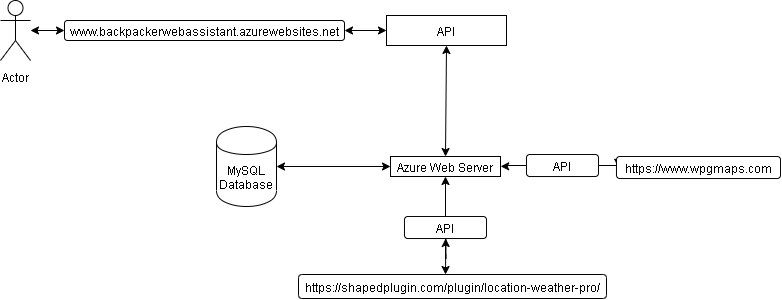

The diagram above was exported from draw.io. Its source (the exported page's mxGraphModel, read from the mxfile embedded in the PNG):
<mxGraphModel dx="1108" dy="512" grid="1" gridSize="2" guides="1" tooltips="1" connect="1" arrows="1" fold="1" page="1" pageScale="1" pageWidth="827" pageHeight="1169" math="0" shadow="0">
  <root>
    <mxCell id="WIyWlLk6GJQsqaUBKTNV-0" />
    <mxCell id="WIyWlLk6GJQsqaUBKTNV-1" parent="WIyWlLk6GJQsqaUBKTNV-0" />
    <mxCell id="p3UnIuYj0-bgNl2vP3uu-7" value="Azure Web Server" style="rounded=0;whiteSpace=wrap;html=1;" vertex="1" parent="WIyWlLk6GJQsqaUBKTNV-1">
      <mxGeometry x="436" y="294" width="110" height="20" as="geometry" />
    </mxCell>
    <mxCell id="WIyWlLk6GJQsqaUBKTNV-3" value="www.&lt;a href=&quot;http://backpackerwebassistant.azurewebsites.net/?fbclid=IwAR1TTu4k_cGdVkCEPwz3wAEDNgI4geqbWUl2XrhNR0siXP4zFmsN4D4k9NQ&quot;&gt;backpackerwebassistant.azurewebsites.net&lt;/a&gt;" style="rounded=1;whiteSpace=wrap;html=1;fontSize=12;glass=0;strokeWidth=1;shadow=0;" parent="WIyWlLk6GJQsqaUBKTNV-1" vertex="1">
      <mxGeometry x="110" y="158" width="280" height="20" as="geometry" />
    </mxCell>
    <mxCell id="p3UnIuYj0-bgNl2vP3uu-17" value="" style="edgeStyle=orthogonalEdgeStyle;rounded=0;orthogonalLoop=1;jettySize=auto;html=1;" edge="1" parent="WIyWlLk6GJQsqaUBKTNV-1" source="WIyWlLk6GJQsqaUBKTNV-11" target="p3UnIuYj0-bgNl2vP3uu-7">
      <mxGeometry relative="1" as="geometry" />
    </mxCell>
    <mxCell id="p3UnIuYj0-bgNl2vP3uu-26" value="" style="edgeStyle=orthogonalEdgeStyle;rounded=0;orthogonalLoop=1;jettySize=auto;html=1;" edge="1" parent="WIyWlLk6GJQsqaUBKTNV-1" source="WIyWlLk6GJQsqaUBKTNV-11">
      <mxGeometry relative="1" as="geometry">
        <mxPoint x="491" y="412" as="targetPoint" />
      </mxGeometry>
    </mxCell>
    <mxCell id="WIyWlLk6GJQsqaUBKTNV-11" value="API" style="rounded=1;whiteSpace=wrap;html=1;fontSize=12;glass=0;strokeWidth=1;shadow=0;" parent="WIyWlLk6GJQsqaUBKTNV-1" vertex="1">
      <mxGeometry x="450" y="354" width="82" height="22" as="geometry" />
    </mxCell>
    <mxCell id="p3UnIuYj0-bgNl2vP3uu-0" value="Actor" style="shape=umlActor;verticalLabelPosition=bottom;labelBackgroundColor=#ffffff;verticalAlign=top;html=1;outlineConnect=0;" vertex="1" parent="WIyWlLk6GJQsqaUBKTNV-1">
      <mxGeometry x="46" y="138" width="30" height="60" as="geometry" />
    </mxCell>
    <mxCell id="p3UnIuYj0-bgNl2vP3uu-1" value="" style="endArrow=classic;startArrow=classic;html=1;entryX=0;entryY=0.5;entryDx=0;entryDy=0;" edge="1" parent="WIyWlLk6GJQsqaUBKTNV-1" source="p3UnIuYj0-bgNl2vP3uu-0" target="WIyWlLk6GJQsqaUBKTNV-3">
      <mxGeometry width="50" height="50" relative="1" as="geometry">
        <mxPoint x="170" y="160" as="sourcePoint" />
        <mxPoint x="220" y="110" as="targetPoint" />
      </mxGeometry>
    </mxCell>
    <mxCell id="p3UnIuYj0-bgNl2vP3uu-3" value="MySQL&lt;br&gt;Database" style="shape=cylinder;whiteSpace=wrap;html=1;boundedLbl=1;backgroundOutline=1;" vertex="1" parent="WIyWlLk6GJQsqaUBKTNV-1">
      <mxGeometry x="262" y="264" width="60" height="80" as="geometry" />
    </mxCell>
    <mxCell id="p3UnIuYj0-bgNl2vP3uu-4" value="API" style="rounded=0;whiteSpace=wrap;html=1;" vertex="1" parent="WIyWlLk6GJQsqaUBKTNV-1">
      <mxGeometry x="432" y="153" width="120" height="30" as="geometry" />
    </mxCell>
    <mxCell id="p3UnIuYj0-bgNl2vP3uu-5" value="" style="endArrow=classic;startArrow=classic;html=1;exitX=0;exitY=0.5;exitDx=0;exitDy=0;entryX=1;entryY=0.5;entryDx=0;entryDy=0;" edge="1" parent="WIyWlLk6GJQsqaUBKTNV-1" source="p3UnIuYj0-bgNl2vP3uu-4" target="WIyWlLk6GJQsqaUBKTNV-3">
      <mxGeometry width="50" height="50" relative="1" as="geometry">
        <mxPoint x="350" y="190" as="sourcePoint" />
        <mxPoint x="400" y="140" as="targetPoint" />
      </mxGeometry>
    </mxCell>
    <mxCell id="p3UnIuYj0-bgNl2vP3uu-6" value="" style="endArrow=classic;startArrow=classic;html=1;entryX=0.5;entryY=1;entryDx=0;entryDy=0;exitX=0.5;exitY=0;exitDx=0;exitDy=0;" edge="1" parent="WIyWlLk6GJQsqaUBKTNV-1" source="p3UnIuYj0-bgNl2vP3uu-7" target="p3UnIuYj0-bgNl2vP3uu-4">
      <mxGeometry width="50" height="50" relative="1" as="geometry">
        <mxPoint x="380" y="260" as="sourcePoint" />
        <mxPoint x="420" y="210" as="targetPoint" />
      </mxGeometry>
    </mxCell>
    <mxCell id="p3UnIuYj0-bgNl2vP3uu-8" value="" style="endArrow=classic;startArrow=classic;html=1;exitX=1;exitY=0.5;exitDx=0;exitDy=0;entryX=0;entryY=0.5;entryDx=0;entryDy=0;" edge="1" parent="WIyWlLk6GJQsqaUBKTNV-1" source="p3UnIuYj0-bgNl2vP3uu-3" target="p3UnIuYj0-bgNl2vP3uu-7">
      <mxGeometry width="50" height="50" relative="1" as="geometry">
        <mxPoint x="366" y="328" as="sourcePoint" />
        <mxPoint x="406" y="308" as="targetPoint" />
      </mxGeometry>
    </mxCell>
    <mxCell id="p3UnIuYj0-bgNl2vP3uu-22" value="" style="edgeStyle=orthogonalEdgeStyle;rounded=0;orthogonalLoop=1;jettySize=auto;html=1;entryX=1;entryY=0.5;entryDx=0;entryDy=0;" edge="1" parent="WIyWlLk6GJQsqaUBKTNV-1" source="p3UnIuYj0-bgNl2vP3uu-15" target="p3UnIuYj0-bgNl2vP3uu-7">
      <mxGeometry relative="1" as="geometry">
        <mxPoint x="572" y="303" as="targetPoint" />
      </mxGeometry>
    </mxCell>
    <mxCell id="p3UnIuYj0-bgNl2vP3uu-24" value="" style="edgeStyle=orthogonalEdgeStyle;rounded=0;orthogonalLoop=1;jettySize=auto;html=1;" edge="1" parent="WIyWlLk6GJQsqaUBKTNV-1" source="p3UnIuYj0-bgNl2vP3uu-15" target="p3UnIuYj0-bgNl2vP3uu-23">
      <mxGeometry relative="1" as="geometry" />
    </mxCell>
    <mxCell id="p3UnIuYj0-bgNl2vP3uu-15" value="API" style="rounded=1;whiteSpace=wrap;html=1;fontSize=12;glass=0;strokeWidth=1;shadow=0;" vertex="1" parent="WIyWlLk6GJQsqaUBKTNV-1">
      <mxGeometry x="572" y="292" width="72" height="22" as="geometry" />
    </mxCell>
    <mxCell id="p3UnIuYj0-bgNl2vP3uu-23" value="&lt;a href=&quot;https://www.wpgmaps.com/purchase-professional-version/&quot;&gt;https://www.wpgmaps.com&lt;/a&gt;" style="rounded=1;whiteSpace=wrap;html=1;fontSize=12;glass=0;strokeWidth=1;shadow=0;" vertex="1" parent="WIyWlLk6GJQsqaUBKTNV-1">
      <mxGeometry x="662" y="294" width="164" height="22" as="geometry" />
    </mxCell>
    <mxCell id="p3UnIuYj0-bgNl2vP3uu-16" style="edgeStyle=orthogonalEdgeStyle;rounded=0;orthogonalLoop=1;jettySize=auto;html=1;exitX=0.5;exitY=1;exitDx=0;exitDy=0;" edge="1" parent="WIyWlLk6GJQsqaUBKTNV-1" source="WIyWlLk6GJQsqaUBKTNV-11" target="WIyWlLk6GJQsqaUBKTNV-11">
      <mxGeometry relative="1" as="geometry" />
    </mxCell>
    <mxCell id="p3UnIuYj0-bgNl2vP3uu-29" value="&lt;a href=&quot;https://shapedplugin.com/plugin/location-weather-pro/&quot;&gt;https://shapedplugin.com/plugin/location-weather-pro/&lt;/a&gt;" style="rounded=1;whiteSpace=wrap;html=1;" vertex="1" parent="WIyWlLk6GJQsqaUBKTNV-1">
      <mxGeometry x="344" y="412" width="308" height="24" as="geometry" />
    </mxCell>
  </root>
</mxGraphModel>